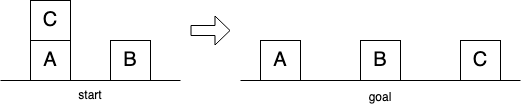

The diagram above was exported from draw.io. Its source (the exported page's mxGraphModel, read from the mxfile embedded in the PNG):
<mxGraphModel dx="521" dy="393" grid="1" gridSize="10" guides="1" tooltips="1" connect="1" arrows="1" fold="1" page="1" pageScale="1" pageWidth="550" pageHeight="125" math="0" shadow="0">
  <root>
    <mxCell id="0" />
    <mxCell id="1" parent="0" />
    <mxCell id="Cyops-_B1zUC9Qu3noZl-1" value="" style="endArrow=none;html=1;rounded=0;" parent="1" edge="1">
      <mxGeometry width="50" height="50" relative="1" as="geometry">
        <mxPoint x="10" y="90" as="sourcePoint" />
        <mxPoint x="190" y="90" as="targetPoint" />
      </mxGeometry>
    </mxCell>
    <mxCell id="Cyops-_B1zUC9Qu3noZl-9" value="start" style="text;html=1;strokeColor=none;fillColor=none;align=center;verticalAlign=middle;whiteSpace=wrap;rounded=0;" parent="1" vertex="1">
      <mxGeometry x="80" y="90" width="40" height="30" as="geometry" />
    </mxCell>
    <mxCell id="Cyops-_B1zUC9Qu3noZl-11" value="&lt;font style=&quot;font-size: 12px&quot;&gt;goal&lt;/font&gt;" style="text;html=1;strokeColor=none;fillColor=none;align=center;verticalAlign=middle;whiteSpace=wrap;rounded=0;fontSize=20;" parent="1" vertex="1">
      <mxGeometry x="370" y="90" width="40" height="30" as="geometry" />
    </mxCell>
    <mxCell id="Cyops-_B1zUC9Qu3noZl-19" value="" style="group" parent="1" vertex="1" connectable="0">
      <mxGeometry x="270" y="50" width="40" height="40" as="geometry" />
    </mxCell>
    <mxCell id="Cyops-_B1zUC9Qu3noZl-20" value="" style="whiteSpace=wrap;html=1;aspect=fixed;" parent="Cyops-_B1zUC9Qu3noZl-19" vertex="1">
      <mxGeometry width="40" height="40" as="geometry" />
    </mxCell>
    <mxCell id="Cyops-_B1zUC9Qu3noZl-21" value="&lt;font style=&quot;font-size: 20px&quot;&gt;A&lt;/font&gt;" style="text;html=1;strokeColor=none;fillColor=none;align=center;verticalAlign=middle;whiteSpace=wrap;rounded=0;" parent="Cyops-_B1zUC9Qu3noZl-19" vertex="1">
      <mxGeometry width="40" height="40" as="geometry" />
    </mxCell>
    <mxCell id="Cyops-_B1zUC9Qu3noZl-22" value="" style="group" parent="1" vertex="1" connectable="0">
      <mxGeometry x="370" y="50" width="40" height="40" as="geometry" />
    </mxCell>
    <mxCell id="Cyops-_B1zUC9Qu3noZl-23" value="" style="whiteSpace=wrap;html=1;aspect=fixed;" parent="Cyops-_B1zUC9Qu3noZl-22" vertex="1">
      <mxGeometry width="40" height="40" as="geometry" />
    </mxCell>
    <mxCell id="Cyops-_B1zUC9Qu3noZl-24" value="&lt;font style=&quot;font-size: 20px&quot;&gt;B&lt;/font&gt;" style="text;html=1;strokeColor=none;fillColor=none;align=center;verticalAlign=middle;whiteSpace=wrap;rounded=0;" parent="Cyops-_B1zUC9Qu3noZl-22" vertex="1">
      <mxGeometry width="40" height="40" as="geometry" />
    </mxCell>
    <mxCell id="KfjjlJhlWMhC8X2m5rmi-1" value="" style="group;shadow=0;" parent="1" vertex="1" connectable="0">
      <mxGeometry x="120" y="50" width="40" height="40" as="geometry" />
    </mxCell>
    <mxCell id="KfjjlJhlWMhC8X2m5rmi-2" value="" style="whiteSpace=wrap;html=1;aspect=fixed;" parent="KfjjlJhlWMhC8X2m5rmi-1" vertex="1">
      <mxGeometry width="40" height="40" as="geometry" />
    </mxCell>
    <mxCell id="KfjjlJhlWMhC8X2m5rmi-3" value="&lt;font style=&quot;font-size: 20px&quot;&gt;B&lt;/font&gt;" style="text;html=1;strokeColor=none;fillColor=none;align=center;verticalAlign=middle;whiteSpace=wrap;rounded=0;" parent="KfjjlJhlWMhC8X2m5rmi-1" vertex="1">
      <mxGeometry width="40" height="40" as="geometry" />
    </mxCell>
    <mxCell id="KfjjlJhlWMhC8X2m5rmi-4" value="" style="group" parent="1" vertex="1" connectable="0">
      <mxGeometry x="40" y="10" width="40" height="40" as="geometry" />
    </mxCell>
    <mxCell id="KfjjlJhlWMhC8X2m5rmi-5" value="" style="whiteSpace=wrap;html=1;aspect=fixed;" parent="KfjjlJhlWMhC8X2m5rmi-4" vertex="1">
      <mxGeometry width="40" height="40" as="geometry" />
    </mxCell>
    <mxCell id="KfjjlJhlWMhC8X2m5rmi-6" value="&lt;font style=&quot;font-size: 20px&quot;&gt;C&lt;/font&gt;" style="text;html=1;strokeColor=none;fillColor=none;align=center;verticalAlign=middle;whiteSpace=wrap;rounded=0;" parent="KfjjlJhlWMhC8X2m5rmi-4" vertex="1">
      <mxGeometry width="40" height="40" as="geometry" />
    </mxCell>
    <mxCell id="KfjjlJhlWMhC8X2m5rmi-7" value="" style="endArrow=none;html=1;rounded=0;" parent="1" edge="1">
      <mxGeometry width="50" height="50" relative="1" as="geometry">
        <mxPoint x="250" y="90" as="sourcePoint" />
        <mxPoint x="530" y="90" as="targetPoint" />
      </mxGeometry>
    </mxCell>
    <mxCell id="KfjjlJhlWMhC8X2m5rmi-9" value="" style="shape=flexArrow;endArrow=classic;html=1;rounded=0;strokeColor=default;endWidth=18;endSize=4.67;" parent="1" edge="1">
      <mxGeometry width="50" height="50" relative="1" as="geometry">
        <mxPoint x="200" y="40" as="sourcePoint" />
        <mxPoint x="240" y="40" as="targetPoint" />
      </mxGeometry>
    </mxCell>
    <mxCell id="48Dgt7q4sQmIvK9ChEaY-1" value="" style="group" parent="1" vertex="1" connectable="0">
      <mxGeometry x="470" y="50" width="40" height="40" as="geometry" />
    </mxCell>
    <mxCell id="48Dgt7q4sQmIvK9ChEaY-2" value="" style="whiteSpace=wrap;html=1;aspect=fixed;" parent="48Dgt7q4sQmIvK9ChEaY-1" vertex="1">
      <mxGeometry width="40" height="40" as="geometry" />
    </mxCell>
    <mxCell id="48Dgt7q4sQmIvK9ChEaY-3" value="&lt;font style=&quot;font-size: 20px&quot;&gt;C&lt;/font&gt;" style="text;html=1;strokeColor=none;fillColor=none;align=center;verticalAlign=middle;whiteSpace=wrap;rounded=0;" parent="48Dgt7q4sQmIvK9ChEaY-1" vertex="1">
      <mxGeometry width="40" height="40" as="geometry" />
    </mxCell>
    <mxCell id="48Dgt7q4sQmIvK9ChEaY-4" value="" style="group;shadow=0;" parent="1" vertex="1" connectable="0">
      <mxGeometry x="40" y="50" width="40" height="40" as="geometry" />
    </mxCell>
    <mxCell id="48Dgt7q4sQmIvK9ChEaY-5" value="" style="whiteSpace=wrap;html=1;aspect=fixed;" parent="48Dgt7q4sQmIvK9ChEaY-4" vertex="1">
      <mxGeometry width="40" height="40" as="geometry" />
    </mxCell>
    <mxCell id="48Dgt7q4sQmIvK9ChEaY-6" value="&lt;font style=&quot;font-size: 20px&quot;&gt;A&lt;/font&gt;" style="text;html=1;strokeColor=none;fillColor=none;align=center;verticalAlign=middle;whiteSpace=wrap;rounded=0;" parent="48Dgt7q4sQmIvK9ChEaY-4" vertex="1">
      <mxGeometry width="40" height="40" as="geometry" />
    </mxCell>
  </root>
</mxGraphModel>